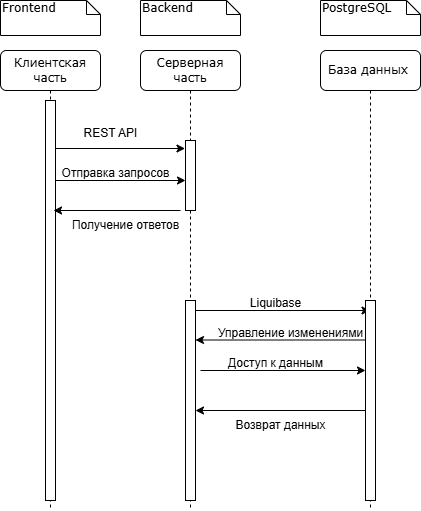

The diagram above was exported from draw.io. Its source (the exported page's mxGraphModel, read from the mxfile embedded in the PNG):
<mxGraphModel dx="1426" dy="751" grid="1" gridSize="10" guides="1" tooltips="1" connect="1" arrows="1" fold="1" page="1" pageScale="1" pageWidth="1100" pageHeight="850" background="none" math="0" shadow="0">
  <root>
    <mxCell id="0" />
    <mxCell id="1" parent="0" />
    <mxCell id="7baba1c4bc27f4b0-2" value="Серверная часть" style="shape=umlLifeline;perimeter=lifelinePerimeter;whiteSpace=wrap;html=1;container=1;collapsible=0;recursiveResize=0;outlineConnect=0;rounded=1;shadow=0;comic=0;labelBackgroundColor=none;strokeWidth=1;fontFamily=Verdana;fontSize=12;align=center;" parent="1" vertex="1">
      <mxGeometry x="240" y="80" width="100" height="460" as="geometry" />
    </mxCell>
    <mxCell id="7baba1c4bc27f4b0-10" value="" style="html=1;points=[];perimeter=orthogonalPerimeter;rounded=0;shadow=0;comic=0;labelBackgroundColor=none;strokeWidth=1;fontFamily=Verdana;fontSize=12;align=center;" parent="7baba1c4bc27f4b0-2" vertex="1">
      <mxGeometry x="45" y="90" width="10" height="70" as="geometry" />
    </mxCell>
    <mxCell id="ZmSSVcDMhoInfRM3Upvr-1" value="" style="endArrow=classic;html=1;rounded=0;" edge="1" parent="7baba1c4bc27f4b0-2">
      <mxGeometry width="50" height="50" relative="1" as="geometry">
        <mxPoint x="-85" y="98" as="sourcePoint" />
        <mxPoint x="44.5" y="98" as="targetPoint" />
      </mxGeometry>
    </mxCell>
    <mxCell id="ZmSSVcDMhoInfRM3Upvr-9" value="" style="html=1;points=[];perimeter=orthogonalPerimeter;rounded=0;shadow=0;comic=0;labelBackgroundColor=none;strokeWidth=1;fontFamily=Verdana;fontSize=12;align=center;" vertex="1" parent="7baba1c4bc27f4b0-2">
      <mxGeometry x="45" y="250" width="10" height="200" as="geometry" />
    </mxCell>
    <mxCell id="ZmSSVcDMhoInfRM3Upvr-11" value="" style="endArrow=classic;html=1;rounded=0;" edge="1" parent="7baba1c4bc27f4b0-2" target="7baba1c4bc27f4b0-3">
      <mxGeometry width="50" height="50" relative="1" as="geometry">
        <mxPoint x="55" y="260" as="sourcePoint" />
        <mxPoint x="204.5" y="260" as="targetPoint" />
      </mxGeometry>
    </mxCell>
    <mxCell id="7baba1c4bc27f4b0-3" value="База данных&amp;nbsp;" style="shape=umlLifeline;perimeter=lifelinePerimeter;whiteSpace=wrap;html=1;container=1;collapsible=0;recursiveResize=0;outlineConnect=0;rounded=1;shadow=0;comic=0;labelBackgroundColor=none;strokeWidth=1;fontFamily=Verdana;fontSize=12;align=center;" parent="1" vertex="1">
      <mxGeometry x="420" y="80" width="100" height="460" as="geometry" />
    </mxCell>
    <mxCell id="7baba1c4bc27f4b0-13" value="" style="html=1;points=[];perimeter=orthogonalPerimeter;rounded=0;shadow=0;comic=0;labelBackgroundColor=none;strokeWidth=1;fontFamily=Verdana;fontSize=12;align=center;" parent="7baba1c4bc27f4b0-3" vertex="1">
      <mxGeometry x="45" y="250" width="10" height="200" as="geometry" />
    </mxCell>
    <mxCell id="ZmSSVcDMhoInfRM3Upvr-13" value="" style="endArrow=classic;html=1;rounded=0;" edge="1" parent="7baba1c4bc27f4b0-3" target="ZmSSVcDMhoInfRM3Upvr-9">
      <mxGeometry width="50" height="50" relative="1" as="geometry">
        <mxPoint x="45" y="289.5" as="sourcePoint" />
        <mxPoint x="-101" y="289.5" as="targetPoint" />
      </mxGeometry>
    </mxCell>
    <mxCell id="ZmSSVcDMhoInfRM3Upvr-18" value="" style="endArrow=classic;html=1;rounded=0;" edge="1" parent="7baba1c4bc27f4b0-3" target="ZmSSVcDMhoInfRM3Upvr-9">
      <mxGeometry width="50" height="50" relative="1" as="geometry">
        <mxPoint x="45" y="360" as="sourcePoint" />
        <mxPoint x="95" y="310" as="targetPoint" />
      </mxGeometry>
    </mxCell>
    <mxCell id="7baba1c4bc27f4b0-8" value="Клиентская часть" style="shape=umlLifeline;perimeter=lifelinePerimeter;whiteSpace=wrap;html=1;container=1;collapsible=0;recursiveResize=0;outlineConnect=0;rounded=1;shadow=0;comic=0;labelBackgroundColor=none;strokeWidth=1;fontFamily=Verdana;fontSize=12;align=center;" parent="1" vertex="1">
      <mxGeometry x="100" y="80" width="100" height="460" as="geometry" />
    </mxCell>
    <mxCell id="7baba1c4bc27f4b0-9" value="" style="html=1;points=[];perimeter=orthogonalPerimeter;rounded=0;shadow=0;comic=0;labelBackgroundColor=none;strokeWidth=1;fontFamily=Verdana;fontSize=12;align=center;" parent="7baba1c4bc27f4b0-8" vertex="1">
      <mxGeometry x="45" y="50" width="10" height="400" as="geometry" />
    </mxCell>
    <mxCell id="ZmSSVcDMhoInfRM3Upvr-3" value="" style="endArrow=classic;html=1;rounded=0;" edge="1" parent="7baba1c4bc27f4b0-8">
      <mxGeometry width="50" height="50" relative="1" as="geometry">
        <mxPoint x="55" y="130" as="sourcePoint" />
        <mxPoint x="185" y="130" as="targetPoint" />
      </mxGeometry>
    </mxCell>
    <mxCell id="7baba1c4bc27f4b0-40" value="Frontend" style="shape=note;whiteSpace=wrap;html=1;size=14;verticalAlign=top;align=left;spacingTop=-6;rounded=0;shadow=0;comic=0;labelBackgroundColor=none;strokeWidth=1;fontFamily=Verdana;fontSize=12" parent="1" vertex="1">
      <mxGeometry x="100" y="30" width="100" height="35" as="geometry" />
    </mxCell>
    <mxCell id="7baba1c4bc27f4b0-41" value="Backend" style="shape=note;whiteSpace=wrap;html=1;size=14;verticalAlign=top;align=left;spacingTop=-6;rounded=0;shadow=0;comic=0;labelBackgroundColor=none;strokeWidth=1;fontFamily=Verdana;fontSize=12" parent="1" vertex="1">
      <mxGeometry x="240" y="30" width="100" height="35" as="geometry" />
    </mxCell>
    <mxCell id="7baba1c4bc27f4b0-42" value="PostgreSQL" style="shape=note;whiteSpace=wrap;html=1;size=14;verticalAlign=top;align=left;spacingTop=-6;rounded=0;shadow=0;comic=0;labelBackgroundColor=none;strokeWidth=1;fontFamily=Verdana;fontSize=12" parent="1" vertex="1">
      <mxGeometry x="420" y="30" width="100" height="35" as="geometry" />
    </mxCell>
    <mxCell id="ZmSSVcDMhoInfRM3Upvr-2" value="REST API" style="text;html=1;align=center;verticalAlign=middle;resizable=0;points=[];autosize=1;strokeColor=none;fillColor=none;" vertex="1" parent="1">
      <mxGeometry x="170" y="148" width="80" height="30" as="geometry" />
    </mxCell>
    <mxCell id="ZmSSVcDMhoInfRM3Upvr-6" value="Отправка запросов" style="text;html=1;align=center;verticalAlign=middle;resizable=0;points=[];autosize=1;strokeColor=none;fillColor=none;" vertex="1" parent="1">
      <mxGeometry x="150" y="188" width="130" height="30" as="geometry" />
    </mxCell>
    <mxCell id="ZmSSVcDMhoInfRM3Upvr-7" value="" style="endArrow=classic;html=1;rounded=0;" edge="1" parent="1">
      <mxGeometry width="50" height="50" relative="1" as="geometry">
        <mxPoint x="280" y="240" as="sourcePoint" />
        <mxPoint x="153" y="240" as="targetPoint" />
      </mxGeometry>
    </mxCell>
    <mxCell id="ZmSSVcDMhoInfRM3Upvr-8" value="Получение ответов" style="text;html=1;align=center;verticalAlign=middle;resizable=0;points=[];autosize=1;strokeColor=none;fillColor=none;" vertex="1" parent="1">
      <mxGeometry x="160" y="240" width="130" height="30" as="geometry" />
    </mxCell>
    <mxCell id="ZmSSVcDMhoInfRM3Upvr-12" value="Liquibase" style="text;html=1;align=center;verticalAlign=middle;resizable=0;points=[];autosize=1;strokeColor=none;fillColor=none;" vertex="1" parent="1">
      <mxGeometry x="340" y="318" width="70" height="30" as="geometry" />
    </mxCell>
    <mxCell id="ZmSSVcDMhoInfRM3Upvr-14" value="Управление изменениями" style="text;html=1;align=center;verticalAlign=middle;resizable=0;points=[];autosize=1;strokeColor=none;fillColor=none;" vertex="1" parent="1">
      <mxGeometry x="305" y="348" width="170" height="30" as="geometry" />
    </mxCell>
    <mxCell id="ZmSSVcDMhoInfRM3Upvr-16" value="" style="endArrow=classic;html=1;rounded=0;" edge="1" parent="1">
      <mxGeometry width="50" height="50" relative="1" as="geometry">
        <mxPoint x="300" y="400" as="sourcePoint" />
        <mxPoint x="465" y="400" as="targetPoint" />
      </mxGeometry>
    </mxCell>
    <mxCell id="ZmSSVcDMhoInfRM3Upvr-17" value="Доступ к данным" style="text;html=1;align=center;verticalAlign=middle;resizable=0;points=[];autosize=1;strokeColor=none;fillColor=none;" vertex="1" parent="1">
      <mxGeometry x="315" y="378" width="120" height="30" as="geometry" />
    </mxCell>
    <mxCell id="ZmSSVcDMhoInfRM3Upvr-19" value="Возврат данных" style="text;html=1;align=center;verticalAlign=middle;resizable=0;points=[];autosize=1;strokeColor=none;fillColor=none;" vertex="1" parent="1">
      <mxGeometry x="325" y="440" width="110" height="30" as="geometry" />
    </mxCell>
  </root>
</mxGraphModel>